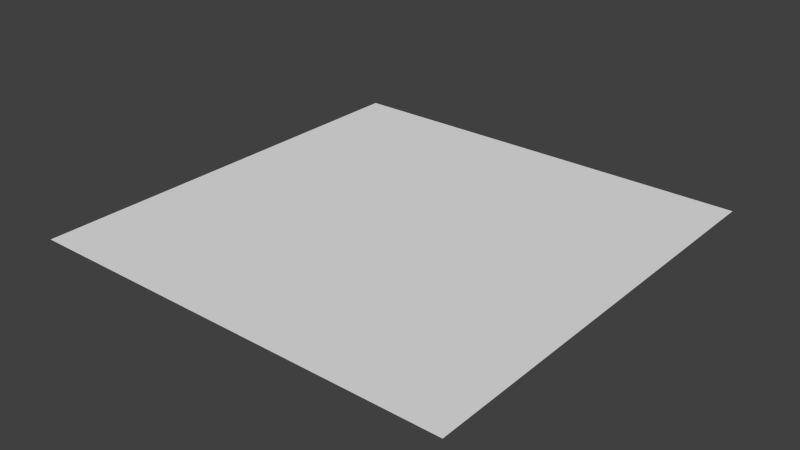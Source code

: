 # Source: straight.blend  (saved by Blender 2.74.0; exported with 4.5.12 LTS)
import bpy
from mathutils import Matrix  # noqa: F401  (used for matrix-valued properties, if any)

bpy.ops.wm.read_factory_settings(use_empty=True)
scene = bpy.context.scene
scene.name = 'Scene'

# ---- collections
col_collection_1 = bpy.data.collections.new('Collection 1'); scene.collection.children.link(col_collection_1)

# ---- materials (node trees are filled in below, after node groups)
mat_material_005 = bpy.data.materials.new('Material.005')
mat_material_005.alpha_threshold = 0.0
mat_material_005.use_transparent_shadow = False
mat_material_005.roughness = 0.5
mat_material_006 = bpy.data.materials.new('Material.006')
mat_material_006.alpha_threshold = 0.0
mat_material_006.use_transparent_shadow = False
mat_material_006.roughness = 0.5

# ---- material node trees

# ---- world
world_world = bpy.data.worlds.new('World'); scene.world = world_world
world_world.color = (0.05088, 0.05088, 0.05088)
world_world.use_sun_shadow = False
world_world.sun_shadow_jitter_overblur = 0.0
world_world.cycles.sampling_method = 'MANUAL'
world_world.cycles.sample_map_resolution = 256

# ---- meshes
me_plane_001 = bpy.data.meshes.new('Plane.001')
me_plane_001.from_pydata([(4.0, -0.67, 0.0), (4.0, 0.67, 0.0), (4.0, 1.0, 0.0), (4.0, -1.0, 0.0), (0.0, -1.0, 0.0), (0.0, -0.67, 0.0), (0.0, 0.67, 0.0), (0.0, 1.0, 0.0), (4.0, -2.0, 0.0), (0.0, -2.0, 0.0), (4.0, 2.0, 0.0), (0.0, 2.0, 0.0)], [], [(0, 5, 4, 3), (2, 7, 6, 1), (1, 6, 5, 0), (3, 4, 9, 8), (7, 2, 10, 11)])
me_plane_001.polygons.foreach_set('material_index', [0, 0, 1, 0, 0])
me_plane_001.materials.append(mat_material_005)
me_plane_001.materials.append(mat_material_006)
me_plane_001.use_remesh_preserve_volume = False
me_plane_001.use_remesh_preserve_attributes = False
me_plane_001.use_mirror_vertex_groups = False
me_plane_001.update()

# ---- objects
ob_master_straight = bpy.data.objects.new('Master_straight', me_plane_001)

# ---- transforms, parenting, visibility, modifiers, constraints
ob_master_straight.location = (0.0, 0.0, 0.0)
ob_master_straight.scale = (0.5, 0.5, 0.5)
ob_master_straight.lineart.crease_threshold = 0.0

# ---- collection membership
col_collection_1.objects.link(ob_master_straight)

# ---- scene / render settings (as saved in the file)
scene.frame_start = 1; scene.frame_end = 250; scene.frame_set(1)
scene.render.engine = 'BLENDER_EEVEE_NEXT'
scene.render.resolution_percentage = 50
scene.render.dither_intensity = 0.0
scene.cycles.use_denoising = False
scene.cycles.samples = 10
scene.cycles.sampling_pattern = 'TABULATED_SOBOL'
scene.cycles.light_sampling_threshold = 0.0
scene.cycles.use_adaptive_sampling = False
scene.cycles.use_light_tree = False
scene.cycles.blur_glossy = 0.0
scene.cycles.pixel_filter_type = 'GAUSSIAN'
scene.cycles.sample_clamp_indirect = 0.0
scene.view_settings.view_transform = 'Standard'
bpy.context.view_layer.update()

# ---- added for rendering (the .blend has no active camera and no usable light): camera, sun
cam_auto = bpy.data.cameras.new('AutoCamera')
cam_auto.lens = 50.0
cam_auto.sensor_width = 36.0
cam_auto.clip_end = 1000.0
ob_auto_camera = bpy.data.objects.new('AutoCamera', cam_auto)
scene.collection.objects.link(ob_auto_camera)
ob_auto_camera.location = (3.61693, -3.14032, 2.09354)
ob_auto_camera.rotation_euler = (1.09748, -7.21219e-08, 0.694738)
scene.camera = ob_auto_camera
light_auto_sun = bpy.data.lights.new('AutoSun', 'SUN')
light_auto_sun.energy = 3.0
light_auto_sun.angle = 0.0523599
ob_auto_sun = bpy.data.objects.new('AutoSun', light_auto_sun)
scene.collection.objects.link(ob_auto_sun)
ob_auto_sun.rotation_euler = (0.872665, 0.174533, 0.523599)
bpy.context.view_layer.update()

